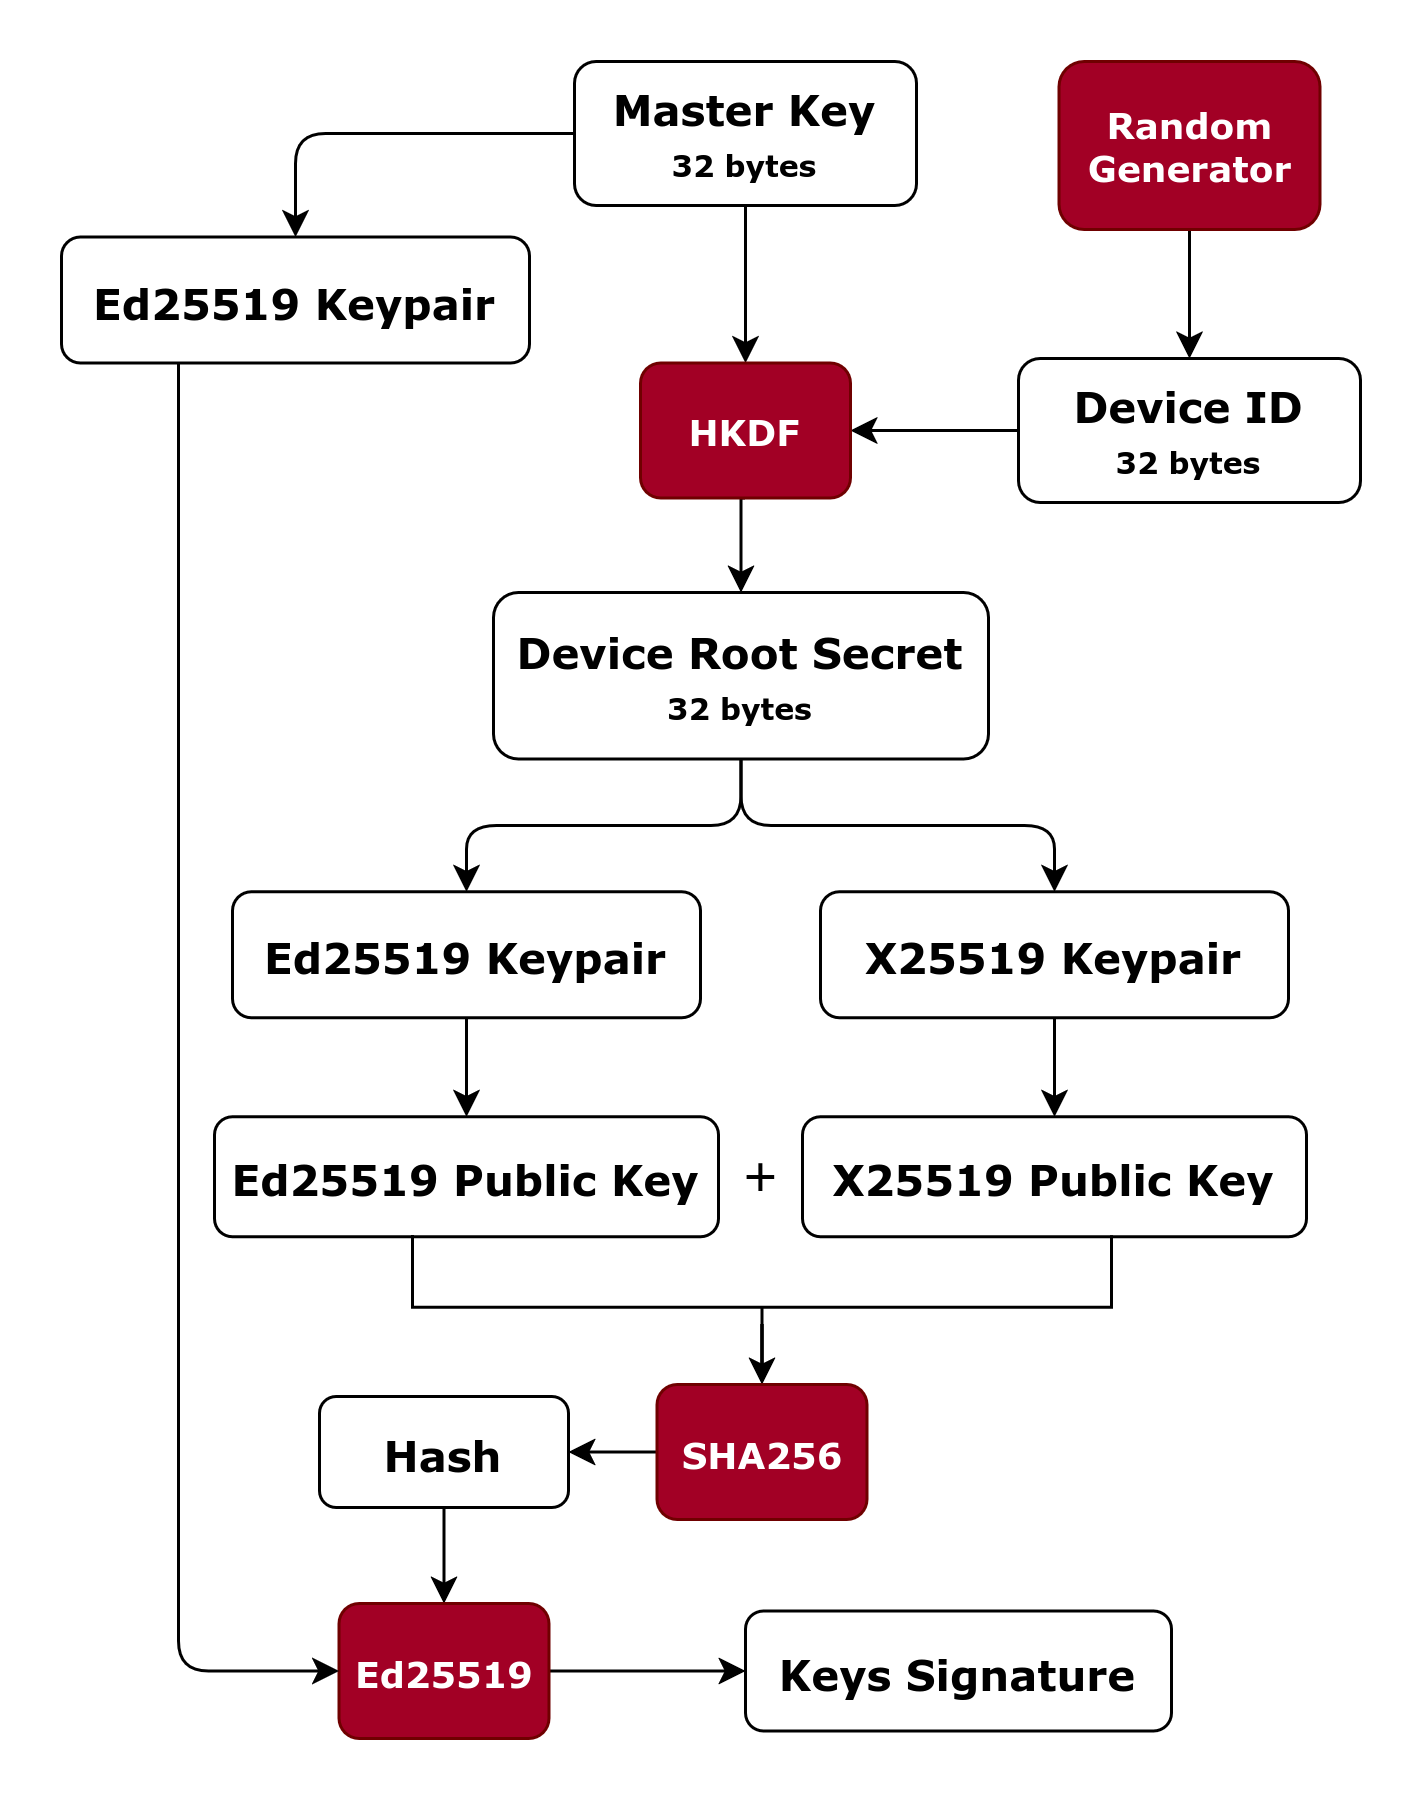

The diagram above was exported from draw.io. Its source (the exported page's mxGraphModel, read from the mxfile embedded in the PNG):
<mxGraphModel dx="1188" dy="668" grid="0" gridSize="10" guides="1" tooltips="1" connect="1" arrows="1" fold="1" page="1" pageScale="1" pageWidth="850" pageHeight="1100" math="0" shadow="0">
  <root>
    <mxCell id="0" />
    <mxCell id="1" parent="0" />
    <mxCell id="ICcS0Ix2hk1h-DzfGh5F-8" edge="1" parent="1" source="ICcS0Ix2hk1h-DzfGh5F-1" style="edgeStyle=orthogonalEdgeStyle;rounded=0;orthogonalLoop=1;jettySize=auto;html=1;exitX=0.5;exitY=1;exitDx=0;exitDy=0;entryX=0.5;entryY=0;entryDx=0;entryDy=0;" target="ICcS0Ix2hk1h-DzfGh5F-6">
      <mxGeometry relative="1" as="geometry" />
    </mxCell>
    <mxCell id="ICcS0Ix2hk1h-DzfGh5F-35" edge="1" parent="1" source="ICcS0Ix2hk1h-DzfGh5F-1" style="edgeStyle=orthogonalEdgeStyle;rounded=1;orthogonalLoop=1;jettySize=auto;html=1;exitX=0;exitY=0.5;exitDx=0;exitDy=0;entryX=0.5;entryY=0;entryDx=0;entryDy=0;curved=0;" target="ICcS0Ix2hk1h-DzfGh5F-34">
      <mxGeometry relative="1" as="geometry" />
    </mxCell>
    <mxCell id="ICcS0Ix2hk1h-DzfGh5F-1" parent="1" style="rounded=1;whiteSpace=wrap;html=1;fontSize=14;fontFamily=Verdana;fontStyle=1" value="&lt;div&gt;Master Key&lt;/div&gt;&lt;div&gt;&lt;font style=&quot;font-size: 10px;&quot;&gt;32 bytes&lt;/font&gt;&lt;/div&gt;" vertex="1">
      <mxGeometry height="48" width="114" x="368" y="309" as="geometry" />
    </mxCell>
    <mxCell id="ICcS0Ix2hk1h-DzfGh5F-33" edge="1" parent="1" source="ICcS0Ix2hk1h-DzfGh5F-2" style="edgeStyle=orthogonalEdgeStyle;rounded=0;orthogonalLoop=1;jettySize=auto;html=1;exitX=0;exitY=0.5;exitDx=0;exitDy=0;entryX=1;entryY=0.5;entryDx=0;entryDy=0;" target="ICcS0Ix2hk1h-DzfGh5F-6">
      <mxGeometry relative="1" as="geometry" />
    </mxCell>
    <mxCell id="ICcS0Ix2hk1h-DzfGh5F-2" parent="1" style="rounded=1;whiteSpace=wrap;html=1;fontSize=14;fontFamily=Verdana;fontStyle=1" value="&lt;div&gt;Device ID&lt;/div&gt;&lt;div&gt;&lt;font style=&quot;font-size: 10px;&quot;&gt;32 bytes&lt;/font&gt;&lt;/div&gt;" vertex="1">
      <mxGeometry height="48" width="114" x="516" y="408" as="geometry" />
    </mxCell>
    <mxCell id="ICcS0Ix2hk1h-DzfGh5F-5" edge="1" parent="1" source="ICcS0Ix2hk1h-DzfGh5F-3" style="edgeStyle=orthogonalEdgeStyle;rounded=0;orthogonalLoop=1;jettySize=auto;html=1;exitX=0.5;exitY=1;exitDx=0;exitDy=0;entryX=0.5;entryY=0;entryDx=0;entryDy=0;" target="ICcS0Ix2hk1h-DzfGh5F-2">
      <mxGeometry relative="1" as="geometry" />
    </mxCell>
    <mxCell id="ICcS0Ix2hk1h-DzfGh5F-3" parent="1" style="rounded=1;whiteSpace=wrap;html=1;fontFamily=Verdana;fontStyle=1;fillColor=#a20025;strokeColor=#6F0000;fontColor=#ffffff;" value="Random Generator" vertex="1">
      <mxGeometry height="56" width="87" x="529.5" y="309" as="geometry" />
    </mxCell>
    <mxCell id="ICcS0Ix2hk1h-DzfGh5F-23" edge="1" parent="1" source="ICcS0Ix2hk1h-DzfGh5F-6" style="edgeStyle=orthogonalEdgeStyle;rounded=0;orthogonalLoop=1;jettySize=auto;html=1;exitX=0.5;exitY=1;exitDx=0;exitDy=0;entryX=0.5;entryY=0;entryDx=0;entryDy=0;" target="ICcS0Ix2hk1h-DzfGh5F-9">
      <mxGeometry relative="1" as="geometry" />
    </mxCell>
    <mxCell id="ICcS0Ix2hk1h-DzfGh5F-6" parent="1" style="rounded=1;whiteSpace=wrap;html=1;fontFamily=Verdana;fontStyle=1;fillColor=#a20025;strokeColor=#6F0000;fontColor=#ffffff;" value="HKDF" vertex="1">
      <mxGeometry height="45" width="70" x="390" y="409.5" as="geometry" />
    </mxCell>
    <mxCell id="ICcS0Ix2hk1h-DzfGh5F-14" edge="1" parent="1" source="ICcS0Ix2hk1h-DzfGh5F-9" style="edgeStyle=orthogonalEdgeStyle;rounded=1;orthogonalLoop=1;jettySize=auto;html=1;exitX=0.5;exitY=1;exitDx=0;exitDy=0;entryX=0.5;entryY=0;entryDx=0;entryDy=0;curved=0;" target="ICcS0Ix2hk1h-DzfGh5F-12">
      <mxGeometry relative="1" as="geometry" />
    </mxCell>
    <mxCell id="ICcS0Ix2hk1h-DzfGh5F-15" edge="1" parent="1" source="ICcS0Ix2hk1h-DzfGh5F-9" style="edgeStyle=orthogonalEdgeStyle;rounded=1;orthogonalLoop=1;jettySize=auto;html=1;exitX=0.5;exitY=1;exitDx=0;exitDy=0;entryX=0.5;entryY=0;entryDx=0;entryDy=0;curved=0;" target="ICcS0Ix2hk1h-DzfGh5F-13">
      <mxGeometry relative="1" as="geometry" />
    </mxCell>
    <mxCell id="ICcS0Ix2hk1h-DzfGh5F-9" parent="1" style="rounded=1;whiteSpace=wrap;html=1;fontSize=14;fontFamily=Verdana;fontStyle=1" value="&lt;div&gt;Device Root Secret&lt;/div&gt;&lt;div&gt;&lt;font style=&quot;font-size: 10px;&quot;&gt;32 bytes&lt;/font&gt;&lt;/div&gt;" vertex="1">
      <mxGeometry height="55.5" width="165" x="341" y="486" as="geometry" />
    </mxCell>
    <mxCell id="ICcS0Ix2hk1h-DzfGh5F-19" edge="1" parent="1" source="ICcS0Ix2hk1h-DzfGh5F-12" style="edgeStyle=orthogonalEdgeStyle;rounded=0;orthogonalLoop=1;jettySize=auto;html=1;exitX=0.5;exitY=1;exitDx=0;exitDy=0;" target="ICcS0Ix2hk1h-DzfGh5F-16">
      <mxGeometry relative="1" as="geometry" />
    </mxCell>
    <mxCell id="ICcS0Ix2hk1h-DzfGh5F-12" parent="1" style="rounded=1;whiteSpace=wrap;html=1;fontSize=14;fontFamily=Verdana;fontStyle=1" value="Ed25519 Keypair" vertex="1">
      <mxGeometry height="42" width="156" x="254" y="585.75" as="geometry" />
    </mxCell>
    <mxCell id="ICcS0Ix2hk1h-DzfGh5F-20" edge="1" parent="1" source="ICcS0Ix2hk1h-DzfGh5F-13" style="edgeStyle=orthogonalEdgeStyle;rounded=0;orthogonalLoop=1;jettySize=auto;html=1;exitX=0.5;exitY=1;exitDx=0;exitDy=0;" target="ICcS0Ix2hk1h-DzfGh5F-17">
      <mxGeometry relative="1" as="geometry" />
    </mxCell>
    <mxCell id="ICcS0Ix2hk1h-DzfGh5F-13" parent="1" style="rounded=1;whiteSpace=wrap;html=1;fontSize=14;fontFamily=Verdana;fontStyle=1" value="X25519 Keypair" vertex="1">
      <mxGeometry height="42" width="156" x="450" y="585.75" as="geometry" />
    </mxCell>
    <mxCell id="ICcS0Ix2hk1h-DzfGh5F-16" parent="1" style="rounded=1;whiteSpace=wrap;html=1;fontSize=14;fontFamily=Verdana;fontStyle=1" value="Ed25519 Public Key" vertex="1">
      <mxGeometry height="40" width="168" x="248" y="660.75" as="geometry" />
    </mxCell>
    <mxCell id="ICcS0Ix2hk1h-DzfGh5F-17" parent="1" style="rounded=1;whiteSpace=wrap;html=1;fontSize=14;fontFamily=Verdana;fontStyle=1" value="X25519 Public Key" vertex="1">
      <mxGeometry height="40" width="168" x="444" y="660.75" as="geometry" />
    </mxCell>
    <mxCell id="ICcS0Ix2hk1h-DzfGh5F-18" parent="1" style="text;html=1;whiteSpace=wrap;strokeColor=none;fillColor=none;align=center;verticalAlign=middle;rounded=0;autosize=1;resizable=0;fontSize=19;fontStyle=0" value="+" vertex="1">
      <mxGeometry height="35" width="29" x="416" y="663.25" as="geometry" />
    </mxCell>
    <mxCell id="ICcS0Ix2hk1h-DzfGh5F-25" edge="1" parent="1" source="ICcS0Ix2hk1h-DzfGh5F-21" style="edgeStyle=orthogonalEdgeStyle;rounded=0;orthogonalLoop=1;jettySize=auto;html=1;exitX=0;exitY=0.5;exitDx=0;exitDy=0;exitPerimeter=0;" target="ICcS0Ix2hk1h-DzfGh5F-24">
      <mxGeometry relative="1" as="geometry" />
    </mxCell>
    <mxCell id="ICcS0Ix2hk1h-DzfGh5F-21" parent="1" style="strokeWidth=1;html=1;shape=mxgraph.flowchart.annotation_1;align=left;pointerEvents=1;rotation=-90;perimeterSpacing=0;" value="" vertex="1">
      <mxGeometry height="233" width="24" x="418.5" y="595.75" as="geometry" />
    </mxCell>
    <mxCell id="ICcS0Ix2hk1h-DzfGh5F-27" edge="1" parent="1" source="ICcS0Ix2hk1h-DzfGh5F-24" style="edgeStyle=orthogonalEdgeStyle;rounded=0;orthogonalLoop=1;jettySize=auto;html=1;exitX=0;exitY=0.5;exitDx=0;exitDy=0;entryX=1;entryY=0.5;entryDx=0;entryDy=0;" target="ICcS0Ix2hk1h-DzfGh5F-26">
      <mxGeometry relative="1" as="geometry" />
    </mxCell>
    <mxCell id="ICcS0Ix2hk1h-DzfGh5F-24" parent="1" style="rounded=1;whiteSpace=wrap;html=1;fontFamily=Verdana;fontStyle=1;fillColor=#a20025;strokeColor=#6F0000;fontColor=#ffffff;" value="SHA256" vertex="1">
      <mxGeometry height="45" width="70" x="395.5" y="750" as="geometry" />
    </mxCell>
    <mxCell id="ICcS0Ix2hk1h-DzfGh5F-29" edge="1" parent="1" source="ICcS0Ix2hk1h-DzfGh5F-26" style="edgeStyle=orthogonalEdgeStyle;rounded=0;orthogonalLoop=1;jettySize=auto;html=1;exitX=0.5;exitY=1;exitDx=0;exitDy=0;entryX=0.5;entryY=0;entryDx=0;entryDy=0;" target="ICcS0Ix2hk1h-DzfGh5F-28">
      <mxGeometry relative="1" as="geometry" />
    </mxCell>
    <mxCell id="ICcS0Ix2hk1h-DzfGh5F-26" parent="1" style="rounded=1;whiteSpace=wrap;html=1;fontSize=14;fontFamily=Verdana;fontStyle=1" value="&lt;div&gt;Hash&lt;/div&gt;" vertex="1">
      <mxGeometry height="37" width="83" x="283" y="754" as="geometry" />
    </mxCell>
    <mxCell id="ICcS0Ix2hk1h-DzfGh5F-32" edge="1" parent="1" source="ICcS0Ix2hk1h-DzfGh5F-28" style="edgeStyle=orthogonalEdgeStyle;rounded=0;orthogonalLoop=1;jettySize=auto;html=1;exitX=1;exitY=0.5;exitDx=0;exitDy=0;" target="ICcS0Ix2hk1h-DzfGh5F-31">
      <mxGeometry relative="1" as="geometry" />
    </mxCell>
    <mxCell id="ICcS0Ix2hk1h-DzfGh5F-28" parent="1" style="rounded=1;whiteSpace=wrap;html=1;fontFamily=Verdana;fontStyle=1;fillColor=#a20025;strokeColor=#6F0000;fontColor=#ffffff;" value="Ed25519" vertex="1">
      <mxGeometry height="45" width="70" x="289.5" y="823" as="geometry" />
    </mxCell>
    <mxCell id="ICcS0Ix2hk1h-DzfGh5F-31" parent="1" style="rounded=1;whiteSpace=wrap;html=1;fontSize=14;fontFamily=Verdana;fontStyle=1" value="Keys Signature" vertex="1">
      <mxGeometry height="40" width="142" x="425" y="825.5" as="geometry" />
    </mxCell>
    <mxCell id="ICcS0Ix2hk1h-DzfGh5F-36" edge="1" parent="1" source="ICcS0Ix2hk1h-DzfGh5F-34" style="edgeStyle=orthogonalEdgeStyle;rounded=1;orthogonalLoop=1;jettySize=auto;html=1;exitX=0.25;exitY=1;exitDx=0;exitDy=0;entryX=0;entryY=0.5;entryDx=0;entryDy=0;curved=0;" target="ICcS0Ix2hk1h-DzfGh5F-28">
      <mxGeometry relative="1" as="geometry" />
    </mxCell>
    <mxCell id="ICcS0Ix2hk1h-DzfGh5F-34" parent="1" style="rounded=1;whiteSpace=wrap;html=1;fontSize=14;fontFamily=Verdana;fontStyle=1" value="Ed25519 Keypair" vertex="1">
      <mxGeometry height="42" width="156" x="197" y="367.5" as="geometry" />
    </mxCell>
  </root>
</mxGraphModel>